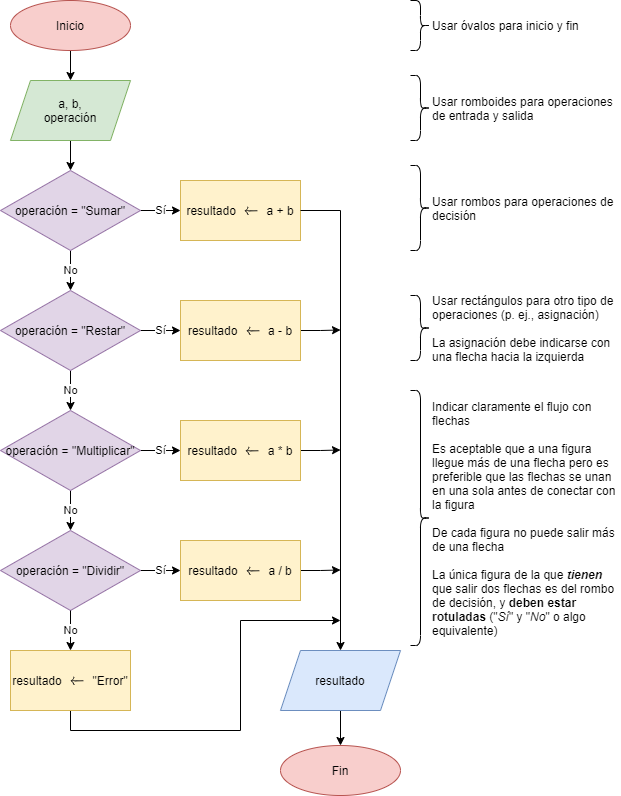

The diagram above was exported from draw.io. Its source (the exported page's mxGraphModel, read from the mxfile embedded in the PNG):
<mxGraphModel dx="-398" dy="896" grid="1" gridSize="10" guides="1" tooltips="1" connect="1" arrows="1" fold="1" page="1" pageScale="1" pageWidth="827" pageHeight="1169" math="1" shadow="0">
  <root>
    <mxCell id="OiXNkAAz7n5Knv4QT7Yz-0" />
    <mxCell id="OiXNkAAz7n5Knv4QT7Yz-1" parent="OiXNkAAz7n5Knv4QT7Yz-0" />
    <mxCell id="OiXNkAAz7n5Knv4QT7Yz-2" value="" style="edgeStyle=orthogonalEdgeStyle;rounded=0;orthogonalLoop=1;jettySize=auto;html=1;" parent="OiXNkAAz7n5Knv4QT7Yz-1" source="OiXNkAAz7n5Knv4QT7Yz-3" target="OiXNkAAz7n5Knv4QT7Yz-5" edge="1">
      <mxGeometry relative="1" as="geometry" />
    </mxCell>
    <mxCell id="OiXNkAAz7n5Knv4QT7Yz-3" value="Inicio" style="ellipse;whiteSpace=wrap;html=1;fillColor=#f8cecc;strokeColor=#b85450;" parent="OiXNkAAz7n5Knv4QT7Yz-1" vertex="1">
      <mxGeometry x="1820" y="50" width="120" height="50" as="geometry" />
    </mxCell>
    <mxCell id="OiXNkAAz7n5Knv4QT7Yz-4" value="" style="edgeStyle=orthogonalEdgeStyle;rounded=0;orthogonalLoop=1;jettySize=auto;html=1;" parent="OiXNkAAz7n5Knv4QT7Yz-1" source="OiXNkAAz7n5Knv4QT7Yz-5" target="OiXNkAAz7n5Knv4QT7Yz-8" edge="1">
      <mxGeometry relative="1" as="geometry" />
    </mxCell>
    <mxCell id="OiXNkAAz7n5Knv4QT7Yz-5" value="a, b,&lt;br&gt;operación" style="shape=parallelogram;perimeter=parallelogramPerimeter;whiteSpace=wrap;html=1;fixedSize=1;fillColor=#d5e8d4;strokeColor=#82b366;" parent="OiXNkAAz7n5Knv4QT7Yz-1" vertex="1">
      <mxGeometry x="1820" y="130" width="120" height="60" as="geometry" />
    </mxCell>
    <mxCell id="OiXNkAAz7n5Knv4QT7Yz-6" value="Sí" style="edgeStyle=orthogonalEdgeStyle;rounded=0;orthogonalLoop=1;jettySize=auto;html=1;entryX=0;entryY=0.5;entryDx=0;entryDy=0;" parent="OiXNkAAz7n5Knv4QT7Yz-1" source="OiXNkAAz7n5Knv4QT7Yz-8" target="OiXNkAAz7n5Knv4QT7Yz-9" edge="1">
      <mxGeometry relative="1" as="geometry">
        <mxPoint x="1980" y="340" as="targetPoint" />
        <Array as="points" />
      </mxGeometry>
    </mxCell>
    <mxCell id="OiXNkAAz7n5Knv4QT7Yz-7" value="No" style="edgeStyle=orthogonalEdgeStyle;rounded=0;orthogonalLoop=1;jettySize=auto;html=1;exitX=0.5;exitY=1;exitDx=0;exitDy=0;entryX=0.5;entryY=0;entryDx=0;entryDy=0;" parent="OiXNkAAz7n5Knv4QT7Yz-1" source="OiXNkAAz7n5Knv4QT7Yz-8" target="OiXNkAAz7n5Knv4QT7Yz-12" edge="1">
      <mxGeometry relative="1" as="geometry" />
    </mxCell>
    <mxCell id="OiXNkAAz7n5Knv4QT7Yz-8" value="operación = &quot;Sumar&quot;" style="rhombus;whiteSpace=wrap;html=1;fillColor=#e1d5e7;strokeColor=#9673a6;" parent="OiXNkAAz7n5Knv4QT7Yz-1" vertex="1">
      <mxGeometry x="1810" y="220" width="140" height="80" as="geometry" />
    </mxCell>
    <mxCell id="OiXNkAAz7n5Knv4QT7Yz-9" value="resultado `larr`&amp;nbsp;a + b" style="whiteSpace=wrap;html=1;fillColor=#fff2cc;strokeColor=#d6b656;" parent="OiXNkAAz7n5Knv4QT7Yz-1" vertex="1">
      <mxGeometry x="1990" y="230" width="120" height="60" as="geometry" />
    </mxCell>
    <mxCell id="OiXNkAAz7n5Knv4QT7Yz-10" value="Sí" style="edgeStyle=orthogonalEdgeStyle;rounded=0;orthogonalLoop=1;jettySize=auto;html=1;entryX=0;entryY=0.5;entryDx=0;entryDy=0;" parent="OiXNkAAz7n5Knv4QT7Yz-1" source="OiXNkAAz7n5Knv4QT7Yz-12" target="OiXNkAAz7n5Knv4QT7Yz-14" edge="1">
      <mxGeometry relative="1" as="geometry">
        <mxPoint x="2040" y="360" as="targetPoint" />
      </mxGeometry>
    </mxCell>
    <mxCell id="OiXNkAAz7n5Knv4QT7Yz-11" value="No" style="edgeStyle=orthogonalEdgeStyle;rounded=0;orthogonalLoop=1;jettySize=auto;html=1;entryX=0.5;entryY=0;entryDx=0;entryDy=0;" parent="OiXNkAAz7n5Knv4QT7Yz-1" source="OiXNkAAz7n5Knv4QT7Yz-12" target="OiXNkAAz7n5Knv4QT7Yz-17" edge="1">
      <mxGeometry relative="1" as="geometry">
        <mxPoint x="1880" y="480" as="targetPoint" />
      </mxGeometry>
    </mxCell>
    <mxCell id="OiXNkAAz7n5Knv4QT7Yz-12" value="operación = &quot;Restar&quot;" style="rhombus;whiteSpace=wrap;html=1;fillColor=#e1d5e7;strokeColor=#9673a6;" parent="OiXNkAAz7n5Knv4QT7Yz-1" vertex="1">
      <mxGeometry x="1810" y="340" width="140" height="80" as="geometry" />
    </mxCell>
    <mxCell id="OiXNkAAz7n5Knv4QT7Yz-13" style="edgeStyle=orthogonalEdgeStyle;rounded=0;orthogonalLoop=1;jettySize=auto;html=1;exitX=1;exitY=0.5;exitDx=0;exitDy=0;" parent="OiXNkAAz7n5Knv4QT7Yz-1" source="OiXNkAAz7n5Knv4QT7Yz-14" edge="1">
      <mxGeometry relative="1" as="geometry">
        <mxPoint x="2150" y="379.4705882352937" as="targetPoint" />
      </mxGeometry>
    </mxCell>
    <mxCell id="OiXNkAAz7n5Knv4QT7Yz-14" value="resultado `larr`&amp;nbsp;a - b" style="whiteSpace=wrap;html=1;fillColor=#fff2cc;strokeColor=#d6b656;" parent="OiXNkAAz7n5Knv4QT7Yz-1" vertex="1">
      <mxGeometry x="1990" y="350" width="120" height="60" as="geometry" />
    </mxCell>
    <mxCell id="OiXNkAAz7n5Knv4QT7Yz-15" value="Sí" style="edgeStyle=orthogonalEdgeStyle;rounded=0;orthogonalLoop=1;jettySize=auto;html=1;" parent="OiXNkAAz7n5Knv4QT7Yz-1" source="OiXNkAAz7n5Knv4QT7Yz-17" target="OiXNkAAz7n5Knv4QT7Yz-19" edge="1">
      <mxGeometry relative="1" as="geometry" />
    </mxCell>
    <mxCell id="OiXNkAAz7n5Knv4QT7Yz-16" value="No" style="edgeStyle=orthogonalEdgeStyle;rounded=0;orthogonalLoop=1;jettySize=auto;html=1;" parent="OiXNkAAz7n5Knv4QT7Yz-1" source="OiXNkAAz7n5Knv4QT7Yz-17" target="OiXNkAAz7n5Knv4QT7Yz-22" edge="1">
      <mxGeometry relative="1" as="geometry" />
    </mxCell>
    <mxCell id="OiXNkAAz7n5Knv4QT7Yz-17" value="operación = &quot;Multiplicar&quot;" style="rhombus;whiteSpace=wrap;html=1;fillColor=#e1d5e7;strokeColor=#9673a6;" parent="OiXNkAAz7n5Knv4QT7Yz-1" vertex="1">
      <mxGeometry x="1810" y="460" width="140" height="80" as="geometry" />
    </mxCell>
    <mxCell id="OiXNkAAz7n5Knv4QT7Yz-18" style="edgeStyle=orthogonalEdgeStyle;rounded=0;orthogonalLoop=1;jettySize=auto;html=1;exitX=1;exitY=0.5;exitDx=0;exitDy=0;" parent="OiXNkAAz7n5Knv4QT7Yz-1" source="OiXNkAAz7n5Knv4QT7Yz-19" edge="1">
      <mxGeometry relative="1" as="geometry">
        <mxPoint x="2150" y="499.4705882352937" as="targetPoint" />
      </mxGeometry>
    </mxCell>
    <mxCell id="OiXNkAAz7n5Knv4QT7Yz-19" value="resultado `larr`&amp;nbsp;a * b" style="whiteSpace=wrap;html=1;fillColor=#fff2cc;strokeColor=#d6b656;" parent="OiXNkAAz7n5Knv4QT7Yz-1" vertex="1">
      <mxGeometry x="1990" y="470" width="120" height="60" as="geometry" />
    </mxCell>
    <mxCell id="OiXNkAAz7n5Knv4QT7Yz-20" value="Sí" style="edgeStyle=orthogonalEdgeStyle;rounded=0;orthogonalLoop=1;jettySize=auto;html=1;" parent="OiXNkAAz7n5Knv4QT7Yz-1" source="OiXNkAAz7n5Knv4QT7Yz-22" target="OiXNkAAz7n5Knv4QT7Yz-24" edge="1">
      <mxGeometry relative="1" as="geometry" />
    </mxCell>
    <mxCell id="OiXNkAAz7n5Knv4QT7Yz-21" value="" style="edgeStyle=orthogonalEdgeStyle;rounded=0;orthogonalLoop=1;jettySize=auto;html=1;" parent="OiXNkAAz7n5Knv4QT7Yz-1" source="OiXNkAAz7n5Knv4QT7Yz-29" edge="1">
      <mxGeometry x="-0.8974" relative="1" as="geometry">
        <mxPoint x="2150" y="670" as="targetPoint" />
        <Array as="points">
          <mxPoint x="1880" y="780" />
          <mxPoint x="2050" y="780" />
          <mxPoint x="2050" y="670" />
        </Array>
        <mxPoint as="offset" />
      </mxGeometry>
    </mxCell>
    <mxCell id="OiXNkAAz7n5Knv4QT7Yz-22" value="operación = &quot;Dividir&quot;" style="rhombus;whiteSpace=wrap;html=1;fillColor=#e1d5e7;strokeColor=#9673a6;" parent="OiXNkAAz7n5Knv4QT7Yz-1" vertex="1">
      <mxGeometry x="1810" y="580" width="140" height="80" as="geometry" />
    </mxCell>
    <mxCell id="OiXNkAAz7n5Knv4QT7Yz-23" style="edgeStyle=orthogonalEdgeStyle;rounded=0;orthogonalLoop=1;jettySize=auto;html=1;exitX=1;exitY=0.5;exitDx=0;exitDy=0;" parent="OiXNkAAz7n5Knv4QT7Yz-1" source="OiXNkAAz7n5Knv4QT7Yz-24" edge="1">
      <mxGeometry relative="1" as="geometry">
        <mxPoint x="2150" y="619.4705882352946" as="targetPoint" />
      </mxGeometry>
    </mxCell>
    <mxCell id="OiXNkAAz7n5Knv4QT7Yz-24" value="resultado `larr`&amp;nbsp;a / b" style="whiteSpace=wrap;html=1;fillColor=#fff2cc;strokeColor=#d6b656;" parent="OiXNkAAz7n5Knv4QT7Yz-1" vertex="1">
      <mxGeometry x="1990" y="590" width="120" height="60" as="geometry" />
    </mxCell>
    <mxCell id="OiXNkAAz7n5Knv4QT7Yz-25" value="" style="edgeStyle=orthogonalEdgeStyle;rounded=0;orthogonalLoop=1;jettySize=auto;html=1;" parent="OiXNkAAz7n5Knv4QT7Yz-1" source="OiXNkAAz7n5Knv4QT7Yz-27" target="OiXNkAAz7n5Knv4QT7Yz-26" edge="1">
      <mxGeometry relative="1" as="geometry" />
    </mxCell>
    <mxCell id="OiXNkAAz7n5Knv4QT7Yz-26" value="Fin" style="ellipse;whiteSpace=wrap;html=1;fillColor=#f8cecc;strokeColor=#b85450;" parent="OiXNkAAz7n5Knv4QT7Yz-1" vertex="1">
      <mxGeometry x="2090" y="795" width="120" height="50" as="geometry" />
    </mxCell>
    <mxCell id="OiXNkAAz7n5Knv4QT7Yz-27" value="resultado" style="shape=parallelogram;perimeter=parallelogramPerimeter;whiteSpace=wrap;html=1;fixedSize=1;fillColor=#dae8fc;strokeColor=#6c8ebf;" parent="OiXNkAAz7n5Knv4QT7Yz-1" vertex="1">
      <mxGeometry x="2090" y="700" width="120" height="60" as="geometry" />
    </mxCell>
    <mxCell id="OiXNkAAz7n5Knv4QT7Yz-28" style="edgeStyle=orthogonalEdgeStyle;rounded=0;orthogonalLoop=1;jettySize=auto;html=1;exitX=1;exitY=0.5;exitDx=0;exitDy=0;" parent="OiXNkAAz7n5Knv4QT7Yz-1" source="OiXNkAAz7n5Knv4QT7Yz-9" target="OiXNkAAz7n5Knv4QT7Yz-27" edge="1">
      <mxGeometry relative="1" as="geometry">
        <mxPoint x="1880" y="770" as="targetPoint" />
        <Array as="points" />
        <mxPoint x="2110" y="260" as="sourcePoint" />
      </mxGeometry>
    </mxCell>
    <mxCell id="OiXNkAAz7n5Knv4QT7Yz-29" value="resultado `larr`&amp;nbsp;&quot;Error&quot;" style="whiteSpace=wrap;html=1;fillColor=#fff2cc;strokeColor=#d6b656;" parent="OiXNkAAz7n5Knv4QT7Yz-1" vertex="1">
      <mxGeometry x="1820" y="700" width="120" height="60" as="geometry" />
    </mxCell>
    <mxCell id="OiXNkAAz7n5Knv4QT7Yz-30" value="No" style="edgeStyle=orthogonalEdgeStyle;rounded=0;orthogonalLoop=1;jettySize=auto;html=1;" parent="OiXNkAAz7n5Knv4QT7Yz-1" source="OiXNkAAz7n5Knv4QT7Yz-22" target="OiXNkAAz7n5Knv4QT7Yz-29" edge="1">
      <mxGeometry relative="1" as="geometry">
        <mxPoint x="1880" y="660" as="sourcePoint" />
        <mxPoint x="2150" y="780" as="targetPoint" />
        <Array as="points" />
        <mxPoint as="offset" />
      </mxGeometry>
    </mxCell>
    <mxCell id="gds7Eu6S70RpwjPuET02-0" value="" style="shape=curlyBracket;whiteSpace=wrap;html=1;rounded=1;rotation=-180;" parent="OiXNkAAz7n5Knv4QT7Yz-1" vertex="1">
      <mxGeometry x="2220" y="50" width="20" height="50" as="geometry" />
    </mxCell>
    <mxCell id="gds7Eu6S70RpwjPuET02-5" value="Usar óvalos para inicio y fin" style="text;html=1;strokeColor=none;fillColor=none;align=left;verticalAlign=middle;whiteSpace=wrap;rounded=0;" parent="OiXNkAAz7n5Knv4QT7Yz-1" vertex="1">
      <mxGeometry x="2240" y="65" width="190" height="20" as="geometry" />
    </mxCell>
    <mxCell id="gds7Eu6S70RpwjPuET02-10" value="" style="shape=curlyBracket;whiteSpace=wrap;html=1;rounded=1;rotation=-180;" parent="OiXNkAAz7n5Knv4QT7Yz-1" vertex="1">
      <mxGeometry x="2220" y="125" width="20" height="65" as="geometry" />
    </mxCell>
    <mxCell id="gds7Eu6S70RpwjPuET02-11" value="Usar romboides para operaciones de entrada y salida" style="text;html=1;strokeColor=none;fillColor=none;align=left;verticalAlign=middle;whiteSpace=wrap;rounded=0;" parent="OiXNkAAz7n5Knv4QT7Yz-1" vertex="1">
      <mxGeometry x="2240" y="147.5" width="190" height="20" as="geometry" />
    </mxCell>
    <mxCell id="gds7Eu6S70RpwjPuET02-13" value="" style="shape=curlyBracket;whiteSpace=wrap;html=1;rounded=1;rotation=-180;" parent="OiXNkAAz7n5Knv4QT7Yz-1" vertex="1">
      <mxGeometry x="2220" y="215" width="20" height="85" as="geometry" />
    </mxCell>
    <mxCell id="gds7Eu6S70RpwjPuET02-14" value="Usar rombos para operaciones de decisión" style="text;html=1;strokeColor=none;fillColor=none;align=left;verticalAlign=middle;whiteSpace=wrap;rounded=0;" parent="OiXNkAAz7n5Knv4QT7Yz-1" vertex="1">
      <mxGeometry x="2240" y="247.5" width="190" height="20" as="geometry" />
    </mxCell>
    <mxCell id="gds7Eu6S70RpwjPuET02-15" value="" style="shape=curlyBracket;whiteSpace=wrap;html=1;rounded=1;rotation=-180;" parent="OiXNkAAz7n5Knv4QT7Yz-1" vertex="1">
      <mxGeometry x="2220" y="345" width="20" height="65" as="geometry" />
    </mxCell>
    <mxCell id="gds7Eu6S70RpwjPuET02-16" value="Usar rectángulos para otro tipo de operaciones (p. ej., asignación)&lt;br&gt;&lt;br&gt;La asignación debe indicarse con una flecha hacia la izquierda" style="text;html=1;strokeColor=none;fillColor=none;align=left;verticalAlign=middle;whiteSpace=wrap;rounded=0;" parent="OiXNkAAz7n5Knv4QT7Yz-1" vertex="1">
      <mxGeometry x="2240" y="367.5" width="190" height="20" as="geometry" />
    </mxCell>
    <mxCell id="gds7Eu6S70RpwjPuET02-21" value="" style="shape=curlyBracket;whiteSpace=wrap;html=1;rounded=1;rotation=-180;" parent="OiXNkAAz7n5Knv4QT7Yz-1" vertex="1">
      <mxGeometry x="2220" y="440" width="20" height="255" as="geometry" />
    </mxCell>
    <mxCell id="gds7Eu6S70RpwjPuET02-22" value="Indicar claramente el flujo con flechas&lt;br&gt;&lt;br&gt;Es aceptable que a una figura llegue más de una flecha pero es preferible que las flechas se unan en una sola antes de conectar con la figura&lt;br&gt;&lt;br&gt;De cada figura no puede salir más de una flecha&lt;br&gt;&lt;br&gt;La única figura de la que &lt;i&gt;&lt;b&gt;tienen &lt;/b&gt;&lt;/i&gt;que salir dos flechas es del rombo de decisión, y &lt;b&gt;deben estar rotuladas&lt;/b&gt;&amp;nbsp;(&quot;&lt;i&gt;Sí&lt;/i&gt;&quot; y &quot;&lt;i&gt;No&lt;/i&gt;&quot; o algo equivalente)" style="text;html=1;strokeColor=none;fillColor=none;align=left;verticalAlign=middle;whiteSpace=wrap;rounded=0;" parent="OiXNkAAz7n5Knv4QT7Yz-1" vertex="1">
      <mxGeometry x="2240" y="557.5" width="190" height="20" as="geometry" />
    </mxCell>
  </root>
</mxGraphModel>